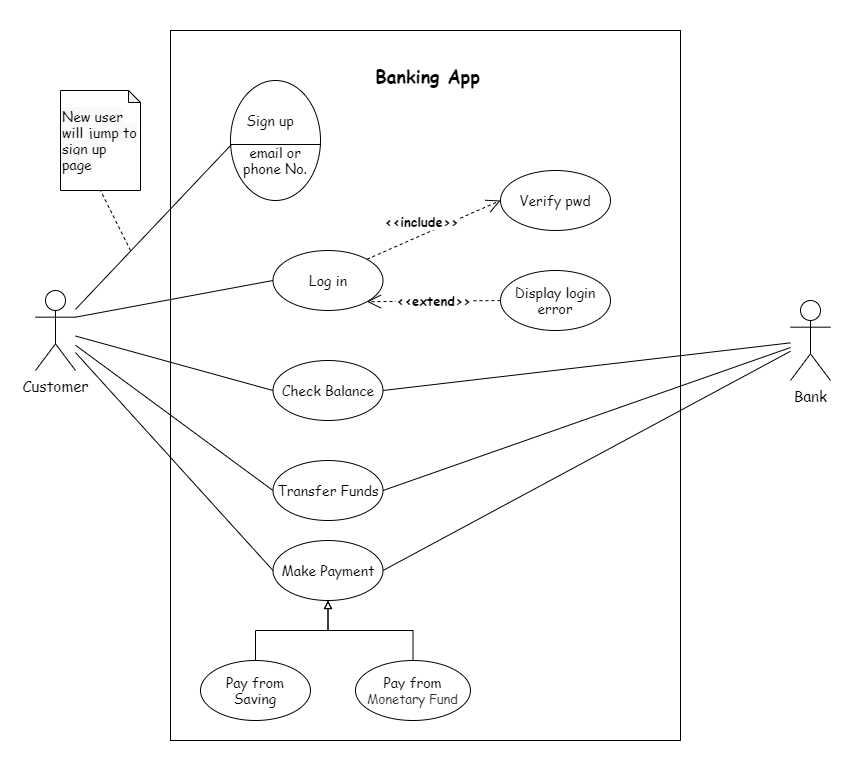

The diagram above was exported from draw.io. Its source (the exported page's mxGraphModel, read from the mxfile embedded in the PNG):
<mxGraphModel dx="1880" dy="779" grid="1" gridSize="10" guides="1" tooltips="1" connect="1" arrows="1" fold="1" page="1" pageScale="1" pageWidth="850" pageHeight="1100" math="0" shadow="0">
  <root>
    <mxCell id="0" />
    <mxCell id="1" parent="0" />
    <mxCell id="2" value="" style="rounded=0;whiteSpace=wrap;html=1;strokeColor=none;" parent="1" vertex="1">
      <mxGeometry x="-100" y="80" width="850" height="770" as="geometry" />
    </mxCell>
    <mxCell id="3" value="" style="rounded=0;whiteSpace=wrap;html=1;" parent="1" vertex="1">
      <mxGeometry x="70" y="110" width="510" height="710" as="geometry" />
    </mxCell>
    <mxCell id="4" value="&lt;h2&gt;Banking App&lt;/h2&gt;" style="text;html=1;strokeColor=none;fillColor=none;align=center;verticalAlign=middle;whiteSpace=wrap;rounded=0;fontFamily=Comic Sans MS;" parent="1" vertex="1">
      <mxGeometry x="265" y="140" width="125" height="30" as="geometry" />
    </mxCell>
    <mxCell id="5" value="Customer" style="shape=umlActor;verticalLabelPosition=bottom;verticalAlign=top;html=1;outlineConnect=0;fontFamily=Comic Sans MS;fontSize=15;" parent="1" vertex="1">
      <mxGeometry x="-65" y="370" width="40" height="80" as="geometry" />
    </mxCell>
    <mxCell id="6" value="Bank" style="shape=umlActor;verticalLabelPosition=bottom;verticalAlign=top;html=1;outlineConnect=0;fontFamily=Comic Sans MS;fontSize=15;" parent="1" vertex="1">
      <mxGeometry x="690" y="380" width="40" height="80" as="geometry" />
    </mxCell>
    <mxCell id="7" value="Log in" style="ellipse;whiteSpace=wrap;html=1;fontFamily=Comic Sans MS;fontSize=14;" parent="1" vertex="1">
      <mxGeometry x="172.5" y="330" width="110" height="60" as="geometry" />
    </mxCell>
    <mxCell id="8" value="Check Balance" style="ellipse;whiteSpace=wrap;html=1;fontFamily=Comic Sans MS;fontSize=14;" parent="1" vertex="1">
      <mxGeometry x="172.5" y="440" width="110" height="60" as="geometry" />
    </mxCell>
    <mxCell id="9" value="Transfer Funds" style="ellipse;whiteSpace=wrap;html=1;fontFamily=Comic Sans MS;fontSize=14;" parent="1" vertex="1">
      <mxGeometry x="172.5" y="540" width="110" height="60" as="geometry" />
    </mxCell>
    <mxCell id="10" value="Make Payment" style="ellipse;whiteSpace=wrap;html=1;fontFamily=Comic Sans MS;fontSize=14;" parent="1" vertex="1">
      <mxGeometry x="172.5" y="620" width="110" height="60" as="geometry" />
    </mxCell>
    <mxCell id="11" value="" style="endArrow=none;html=1;exitX=1;exitY=0.3333333333333333;exitDx=0;exitDy=0;exitPerimeter=0;entryX=0;entryY=0.5;entryDx=0;entryDy=0;" parent="1" source="5" target="7" edge="1">
      <mxGeometry width="50" height="50" relative="1" as="geometry">
        <mxPoint x="390" y="420" as="sourcePoint" />
        <mxPoint x="440" y="370" as="targetPoint" />
      </mxGeometry>
    </mxCell>
    <mxCell id="12" value="" style="endArrow=none;html=1;entryX=0;entryY=0.5;entryDx=0;entryDy=0;" parent="1" source="5" target="8" edge="1">
      <mxGeometry width="50" height="50" relative="1" as="geometry">
        <mxPoint x="-20" y="400" as="sourcePoint" />
        <mxPoint x="182.5" y="320" as="targetPoint" />
      </mxGeometry>
    </mxCell>
    <mxCell id="13" value="" style="endArrow=none;html=1;entryX=0;entryY=0.5;entryDx=0;entryDy=0;" parent="1" source="5" target="9" edge="1">
      <mxGeometry width="50" height="50" relative="1" as="geometry">
        <mxPoint x="-15" y="418.16091954023" as="sourcePoint" />
        <mxPoint x="182.5" y="400" as="targetPoint" />
      </mxGeometry>
    </mxCell>
    <mxCell id="14" value="" style="endArrow=none;html=1;entryX=0;entryY=0.5;entryDx=0;entryDy=0;" parent="1" source="5" target="10" edge="1">
      <mxGeometry width="50" height="50" relative="1" as="geometry">
        <mxPoint x="-15" y="425.51724137931024" as="sourcePoint" />
        <mxPoint x="182.5" y="480" as="targetPoint" />
      </mxGeometry>
    </mxCell>
    <mxCell id="15" value="" style="endArrow=none;html=1;exitX=1;exitY=0.5;exitDx=0;exitDy=0;" parent="1" source="8" target="6" edge="1">
      <mxGeometry width="50" height="50" relative="1" as="geometry">
        <mxPoint x="-15" y="406.66666666666674" as="sourcePoint" />
        <mxPoint x="182.5" y="320" as="targetPoint" />
      </mxGeometry>
    </mxCell>
    <mxCell id="16" value="" style="endArrow=none;html=1;exitX=1;exitY=0.5;exitDx=0;exitDy=0;" parent="1" source="9" target="6" edge="1">
      <mxGeometry width="50" height="50" relative="1" as="geometry">
        <mxPoint x="292.5" y="400" as="sourcePoint" />
        <mxPoint x="475" y="418.92592592592587" as="targetPoint" />
      </mxGeometry>
    </mxCell>
    <mxCell id="17" value="" style="endArrow=none;html=1;exitX=1;exitY=0.5;exitDx=0;exitDy=0;" parent="1" source="10" target="6" edge="1">
      <mxGeometry width="50" height="50" relative="1" as="geometry">
        <mxPoint x="292.5" y="480" as="sourcePoint" />
        <mxPoint x="475" y="426.82716049382725" as="targetPoint" />
      </mxGeometry>
    </mxCell>
    <mxCell id="18" value="Verify pwd" style="ellipse;whiteSpace=wrap;html=1;fontFamily=Comic Sans MS;fontSize=14;" parent="1" vertex="1">
      <mxGeometry x="400" y="250" width="110" height="60" as="geometry" />
    </mxCell>
    <mxCell id="19" value="Display login&lt;br&gt;error" style="ellipse;whiteSpace=wrap;html=1;fontFamily=Comic Sans MS;fontSize=14;" parent="1" vertex="1">
      <mxGeometry x="400" y="350" width="110" height="60" as="geometry" />
    </mxCell>
    <mxCell id="20" value="&lt;font face=&quot;Comic Sans MS&quot; style=&quot;font-size: 13px&quot;&gt;&lt;b&gt;&amp;lt;&amp;lt;include&amp;gt;&amp;gt;&lt;/b&gt;&lt;/font&gt;" style="endArrow=open;endSize=12;dashed=1;html=1;entryX=0;entryY=0.5;entryDx=0;entryDy=0;exitX=1;exitY=0;exitDx=0;exitDy=0;" parent="1" source="7" target="18" edge="1">
      <mxGeometry x="-0.1056" y="12" width="160" relative="1" as="geometry">
        <mxPoint x="330" y="390" as="sourcePoint" />
        <mxPoint x="490" y="390" as="targetPoint" />
        <mxPoint as="offset" />
      </mxGeometry>
    </mxCell>
    <mxCell id="21" value="&lt;font face=&quot;Comic Sans MS&quot; style=&quot;font-size: 13px&quot;&gt;&lt;b&gt;&amp;lt;&amp;lt;extend&amp;gt;&amp;gt;&lt;/b&gt;&lt;/font&gt;" style="endArrow=open;endSize=12;dashed=1;html=1;exitX=0;exitY=0.5;exitDx=0;exitDy=0;entryX=1;entryY=1;entryDx=0;entryDy=0;" parent="1" source="19" target="7" edge="1">
      <mxGeometry width="160" relative="1" as="geometry">
        <mxPoint x="330" y="390" as="sourcePoint" />
        <mxPoint x="280" y="280" as="targetPoint" />
      </mxGeometry>
    </mxCell>
    <mxCell id="22" style="edgeStyle=orthogonalEdgeStyle;rounded=0;orthogonalLoop=1;jettySize=auto;html=1;entryX=0.5;entryY=1;entryDx=0;entryDy=0;endArrow=block;endFill=0;" parent="1" source="23" target="10" edge="1">
      <mxGeometry relative="1" as="geometry" />
    </mxCell>
    <mxCell id="23" value="Pay from&lt;br&gt;Saving" style="ellipse;whiteSpace=wrap;html=1;fontFamily=Comic Sans MS;fontSize=14;" parent="1" vertex="1">
      <mxGeometry x="100" y="740" width="110" height="60" as="geometry" />
    </mxCell>
    <mxCell id="24" style="edgeStyle=orthogonalEdgeStyle;rounded=0;orthogonalLoop=1;jettySize=auto;html=1;endArrow=block;endFill=0;entryX=0.5;entryY=1;entryDx=0;entryDy=0;" parent="1" source="25" target="10" edge="1">
      <mxGeometry relative="1" as="geometry">
        <mxPoint x="230" y="580" as="targetPoint" />
      </mxGeometry>
    </mxCell>
    <mxCell id="25" value="Pay from&lt;br&gt;&lt;span style=&quot;color: rgb(51, 51, 51); font-size: 13px; background-color: rgb(255, 255, 255);&quot;&gt;Monetary Fund&lt;/span&gt;" style="ellipse;whiteSpace=wrap;html=1;fontFamily=Comic Sans MS;fontSize=14;" parent="1" vertex="1">
      <mxGeometry x="255" y="740" width="115" height="60" as="geometry" />
    </mxCell>
    <mxCell id="26" value="" style="ellipse;whiteSpace=wrap;html=1;fontFamily=Comic Sans MS;fontSize=14;" parent="1" vertex="1">
      <mxGeometry x="130" y="160" width="90" height="120" as="geometry" />
    </mxCell>
    <mxCell id="37" value="" style="line;strokeWidth=1;fillColor=none;align=left;verticalAlign=middle;spacingTop=-1;spacingLeft=3;spacingRight=3;rotatable=0;labelPosition=right;points=[];portConstraint=eastwest;" parent="1" vertex="1">
      <mxGeometry x="130" y="220" width="90" height="8" as="geometry" />
    </mxCell>
    <mxCell id="38" value="Sign up" style="text;html=1;strokeColor=none;fillColor=none;align=center;verticalAlign=middle;whiteSpace=wrap;rounded=0;fontFamily=Comic Sans MS;fontSize=14;" parent="1" vertex="1">
      <mxGeometry x="140" y="190" width="60" height="20" as="geometry" />
    </mxCell>
    <mxCell id="39" value="email or&lt;br&gt;phone No." style="text;html=1;strokeColor=none;fillColor=none;align=center;verticalAlign=middle;whiteSpace=wrap;rounded=0;fontFamily=Comic Sans MS;fontSize=14;" parent="1" vertex="1">
      <mxGeometry x="140" y="230" width="70" height="20" as="geometry" />
    </mxCell>
    <mxCell id="40" value="" style="endArrow=none;html=1;entryX=0.011;entryY=0.5;entryDx=0;entryDy=0;entryPerimeter=0;" parent="1" source="5" target="37" edge="1">
      <mxGeometry width="50" height="50" relative="1" as="geometry">
        <mxPoint x="-15" y="406.66666666666674" as="sourcePoint" />
        <mxPoint x="182.5" y="370" as="targetPoint" />
      </mxGeometry>
    </mxCell>
    <mxCell id="41" value="&lt;span style=&quot;color: rgb(0 , 0 , 0) ; font-family: &amp;quot;comic sans ms&amp;quot; ; font-size: 14px ; font-style: normal ; font-weight: 400 ; letter-spacing: normal ; text-indent: 0px ; text-transform: none ; word-spacing: 0px ; background-color: rgb(248 , 249 , 250) ; display: inline ; float: none&quot;&gt;New&amp;nbsp;user will jump to sign up page&lt;/span&gt;" style="shape=note;whiteSpace=wrap;html=1;backgroundOutline=1;darkOpacity=0.05;fontFamily=Comic Sans MS;fontSize=14;size=12;align=left;verticalAlign=middle;" parent="1" vertex="1">
      <mxGeometry x="-40" y="170" width="80" height="100" as="geometry" />
    </mxCell>
    <mxCell id="42" value="" style="endArrow=none;dashed=1;html=1;fontFamily=Comic Sans MS;fontSize=14;entryX=0.5;entryY=1;entryDx=0;entryDy=0;entryPerimeter=0;" parent="1" target="41" edge="1">
      <mxGeometry width="50" height="50" relative="1" as="geometry">
        <mxPoint x="30" y="330" as="sourcePoint" />
        <mxPoint x="480" y="460" as="targetPoint" />
      </mxGeometry>
    </mxCell>
  </root>
</mxGraphModel>